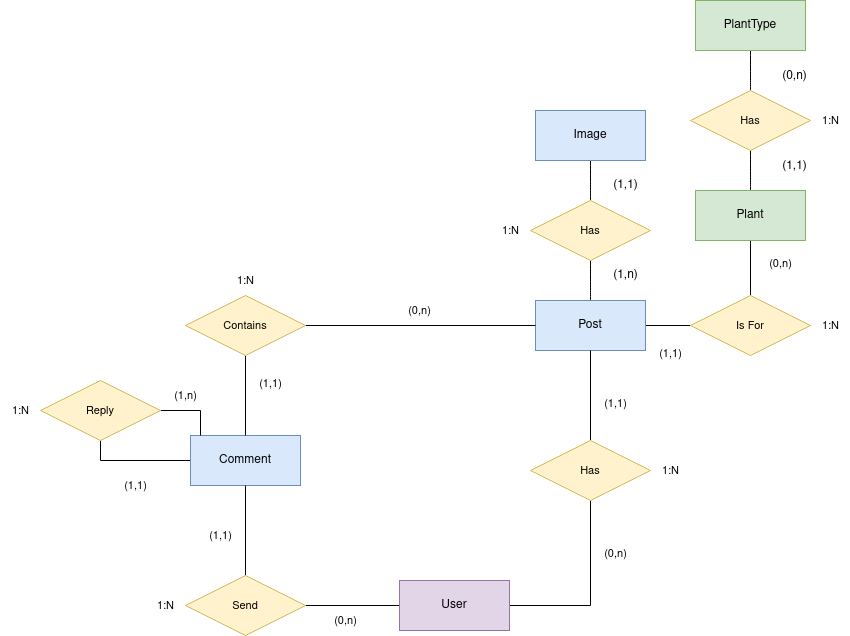

The diagram above was exported from draw.io. Its source (the exported page's mxGraphModel, read from the mxfile embedded in the PNG):
<mxGraphModel dx="2261" dy="1962" grid="1" gridSize="10" guides="1" tooltips="1" connect="1" arrows="1" fold="1" page="1" pageScale="1" pageWidth="827" pageHeight="1169" math="0" shadow="0">
  <root>
    <mxCell id="0" />
    <mxCell id="1" parent="0" />
    <mxCell id="PgOyzT6bufHMFRDEj2bv-12" style="edgeStyle=orthogonalEdgeStyle;shape=connector;rounded=0;orthogonalLoop=1;jettySize=auto;html=1;strokeColor=default;align=center;verticalAlign=middle;fontFamily=Helvetica;fontSize=11;fontColor=default;labelBackgroundColor=default;endArrow=none;endFill=0;" parent="1" source="PgOyzT6bufHMFRDEj2bv-1" target="PgOyzT6bufHMFRDEj2bv-11" edge="1">
      <mxGeometry relative="1" as="geometry" />
    </mxCell>
    <mxCell id="PgOyzT6bufHMFRDEj2bv-20" style="edgeStyle=orthogonalEdgeStyle;shape=connector;rounded=0;orthogonalLoop=1;jettySize=auto;html=1;strokeColor=default;align=center;verticalAlign=middle;fontFamily=Helvetica;fontSize=11;fontColor=default;labelBackgroundColor=default;endArrow=none;endFill=0;" parent="1" source="PgOyzT6bufHMFRDEj2bv-1" target="PgOyzT6bufHMFRDEj2bv-5" edge="1">
      <mxGeometry relative="1" as="geometry" />
    </mxCell>
    <mxCell id="PgOyzT6bufHMFRDEj2bv-22" style="edgeStyle=orthogonalEdgeStyle;shape=connector;rounded=0;orthogonalLoop=1;jettySize=auto;html=1;strokeColor=default;align=center;verticalAlign=middle;fontFamily=Helvetica;fontSize=11;fontColor=default;labelBackgroundColor=default;endArrow=none;endFill=0;" parent="1" source="PgOyzT6bufHMFRDEj2bv-3" target="PgOyzT6bufHMFRDEj2bv-19" edge="1">
      <mxGeometry relative="1" as="geometry">
        <Array as="points">
          <mxPoint x="60" y="300" />
          <mxPoint x="60" y="250" />
        </Array>
      </mxGeometry>
    </mxCell>
    <mxCell id="PgOyzT6bufHMFRDEj2bv-1" value="User" style="html=1;whiteSpace=wrap;fillColor=#e1d5e7;strokeColor=#9673a6;" parent="1" vertex="1">
      <mxGeometry x="359" y="420" width="110" height="50" as="geometry" />
    </mxCell>
    <mxCell id="PgOyzT6bufHMFRDEj2bv-35" style="edgeStyle=orthogonalEdgeStyle;shape=connector;rounded=0;orthogonalLoop=1;jettySize=auto;html=1;strokeColor=default;align=center;verticalAlign=middle;fontFamily=Helvetica;fontSize=11;fontColor=default;labelBackgroundColor=default;endArrow=none;endFill=0;" parent="1" source="PgOyzT6bufHMFRDEj2bv-2" target="PgOyzT6bufHMFRDEj2bv-33" edge="1">
      <mxGeometry relative="1" as="geometry" />
    </mxCell>
    <mxCell id="dqVBGntcZWzAxst3hbwr-12" style="edgeStyle=none;shape=connector;curved=1;rounded=0;orthogonalLoop=1;jettySize=auto;html=1;strokeColor=default;align=center;verticalAlign=middle;fontFamily=Helvetica;fontSize=12;fontColor=default;labelBackgroundColor=default;startSize=8;endArrow=none;endFill=0;endSize=8;" edge="1" parent="1" source="PgOyzT6bufHMFRDEj2bv-2" target="dqVBGntcZWzAxst3hbwr-10">
      <mxGeometry relative="1" as="geometry" />
    </mxCell>
    <mxCell id="PgOyzT6bufHMFRDEj2bv-2" value="Post" style="html=1;whiteSpace=wrap;fillColor=#dae8fc;strokeColor=#6c8ebf;" parent="1" vertex="1">
      <mxGeometry x="495" y="140" width="110" height="50" as="geometry" />
    </mxCell>
    <mxCell id="PgOyzT6bufHMFRDEj2bv-3" value="Comment" style="html=1;whiteSpace=wrap;fillColor=#dae8fc;strokeColor=#6c8ebf;" parent="1" vertex="1">
      <mxGeometry x="150" y="275" width="110" height="50" as="geometry" />
    </mxCell>
    <mxCell id="PgOyzT6bufHMFRDEj2bv-21" style="edgeStyle=orthogonalEdgeStyle;shape=connector;rounded=0;orthogonalLoop=1;jettySize=auto;html=1;strokeColor=default;align=center;verticalAlign=middle;fontFamily=Helvetica;fontSize=11;fontColor=default;labelBackgroundColor=default;endArrow=none;endFill=0;" parent="1" source="PgOyzT6bufHMFRDEj2bv-5" target="PgOyzT6bufHMFRDEj2bv-2" edge="1">
      <mxGeometry relative="1" as="geometry" />
    </mxCell>
    <mxCell id="PgOyzT6bufHMFRDEj2bv-5" value="Has" style="shape=rhombus;perimeter=rhombusPerimeter;whiteSpace=wrap;html=1;align=center;fontFamily=Helvetica;fontSize=11;labelBackgroundColor=none;fillColor=#fff2cc;strokeColor=#d6b656;" parent="1" vertex="1">
      <mxGeometry x="490" y="280" width="120" height="60" as="geometry" />
    </mxCell>
    <mxCell id="PgOyzT6bufHMFRDEj2bv-8" value="(0,n)" style="text;html=1;align=center;verticalAlign=middle;resizable=0;points=[];autosize=1;strokeColor=none;fillColor=none;fontFamily=Helvetica;fontSize=11;fontColor=default;labelBackgroundColor=none;" parent="1" vertex="1">
      <mxGeometry x="550" y="378" width="50" height="30" as="geometry" />
    </mxCell>
    <mxCell id="PgOyzT6bufHMFRDEj2bv-9" value="(1,1)" style="text;html=1;align=center;verticalAlign=middle;resizable=0;points=[];autosize=1;strokeColor=none;fillColor=none;fontFamily=Helvetica;fontSize=11;fontColor=default;labelBackgroundColor=none;" parent="1" vertex="1">
      <mxGeometry x="550" y="228" width="50" height="30" as="geometry" />
    </mxCell>
    <mxCell id="PgOyzT6bufHMFRDEj2bv-10" value="1:N" style="text;html=1;align=center;verticalAlign=middle;resizable=0;points=[];autosize=1;strokeColor=none;fillColor=none;fontFamily=Helvetica;fontSize=11;fontColor=default;labelBackgroundColor=none;" parent="1" vertex="1">
      <mxGeometry x="610" y="295" width="40" height="30" as="geometry" />
    </mxCell>
    <mxCell id="PgOyzT6bufHMFRDEj2bv-13" style="edgeStyle=orthogonalEdgeStyle;shape=connector;rounded=0;orthogonalLoop=1;jettySize=auto;html=1;strokeColor=default;align=center;verticalAlign=middle;fontFamily=Helvetica;fontSize=11;fontColor=default;labelBackgroundColor=default;endArrow=none;endFill=0;" parent="1" source="PgOyzT6bufHMFRDEj2bv-11" target="PgOyzT6bufHMFRDEj2bv-3" edge="1">
      <mxGeometry relative="1" as="geometry" />
    </mxCell>
    <mxCell id="PgOyzT6bufHMFRDEj2bv-11" value="Send" style="shape=rhombus;perimeter=rhombusPerimeter;whiteSpace=wrap;html=1;align=center;fontFamily=Helvetica;fontSize=11;labelBackgroundColor=none;fillColor=#fff2cc;strokeColor=#d6b656;" parent="1" vertex="1">
      <mxGeometry x="145" y="415" width="120" height="60" as="geometry" />
    </mxCell>
    <mxCell id="PgOyzT6bufHMFRDEj2bv-16" style="edgeStyle=orthogonalEdgeStyle;shape=connector;rounded=0;orthogonalLoop=1;jettySize=auto;html=1;strokeColor=default;align=center;verticalAlign=middle;fontFamily=Helvetica;fontSize=11;fontColor=default;labelBackgroundColor=default;endArrow=none;endFill=0;" parent="1" source="PgOyzT6bufHMFRDEj2bv-15" target="PgOyzT6bufHMFRDEj2bv-2" edge="1">
      <mxGeometry relative="1" as="geometry" />
    </mxCell>
    <mxCell id="PgOyzT6bufHMFRDEj2bv-17" style="edgeStyle=orthogonalEdgeStyle;shape=connector;rounded=0;orthogonalLoop=1;jettySize=auto;html=1;strokeColor=default;align=center;verticalAlign=middle;fontFamily=Helvetica;fontSize=11;fontColor=default;labelBackgroundColor=default;endArrow=none;endFill=0;" parent="1" source="PgOyzT6bufHMFRDEj2bv-15" target="PgOyzT6bufHMFRDEj2bv-3" edge="1">
      <mxGeometry relative="1" as="geometry" />
    </mxCell>
    <mxCell id="PgOyzT6bufHMFRDEj2bv-15" value="Contains" style="shape=rhombus;perimeter=rhombusPerimeter;whiteSpace=wrap;html=1;align=center;fontFamily=Helvetica;fontSize=11;labelBackgroundColor=none;fillColor=#fff2cc;strokeColor=#d6b656;" parent="1" vertex="1">
      <mxGeometry x="145" y="135" width="120" height="60" as="geometry" />
    </mxCell>
    <mxCell id="PgOyzT6bufHMFRDEj2bv-23" style="edgeStyle=orthogonalEdgeStyle;shape=connector;rounded=0;orthogonalLoop=1;jettySize=auto;html=1;strokeColor=default;align=center;verticalAlign=middle;fontFamily=Helvetica;fontSize=11;fontColor=default;labelBackgroundColor=default;endArrow=none;endFill=0;" parent="1" source="PgOyzT6bufHMFRDEj2bv-19" target="PgOyzT6bufHMFRDEj2bv-3" edge="1">
      <mxGeometry relative="1" as="geometry">
        <Array as="points">
          <mxPoint x="160" y="250" />
        </Array>
      </mxGeometry>
    </mxCell>
    <mxCell id="PgOyzT6bufHMFRDEj2bv-19" value="Reply" style="shape=rhombus;perimeter=rhombusPerimeter;whiteSpace=wrap;html=1;align=center;fontFamily=Helvetica;fontSize=11;labelBackgroundColor=none;fillColor=#fff2cc;strokeColor=#d6b656;" parent="1" vertex="1">
      <mxGeometry y="220" width="120" height="60" as="geometry" />
    </mxCell>
    <mxCell id="PgOyzT6bufHMFRDEj2bv-24" value="(0,n)" style="text;html=1;align=center;verticalAlign=middle;resizable=0;points=[];autosize=1;strokeColor=none;fillColor=none;fontFamily=Helvetica;fontSize=11;fontColor=default;labelBackgroundColor=none;" parent="1" vertex="1">
      <mxGeometry x="280" y="445" width="50" height="30" as="geometry" />
    </mxCell>
    <mxCell id="PgOyzT6bufHMFRDEj2bv-25" value="(1,1)" style="text;html=1;align=center;verticalAlign=middle;resizable=0;points=[];autosize=1;strokeColor=none;fillColor=none;fontFamily=Helvetica;fontSize=11;fontColor=default;labelBackgroundColor=none;" parent="1" vertex="1">
      <mxGeometry x="155" y="360" width="50" height="30" as="geometry" />
    </mxCell>
    <mxCell id="PgOyzT6bufHMFRDEj2bv-26" value="1:N" style="text;html=1;align=center;verticalAlign=middle;resizable=0;points=[];autosize=1;strokeColor=none;fillColor=none;fontFamily=Helvetica;fontSize=11;fontColor=default;labelBackgroundColor=none;" parent="1" vertex="1">
      <mxGeometry x="105" y="430" width="40" height="30" as="geometry" />
    </mxCell>
    <mxCell id="PgOyzT6bufHMFRDEj2bv-27" value="(0,n)" style="text;html=1;align=center;verticalAlign=middle;resizable=0;points=[];autosize=1;strokeColor=none;fillColor=none;fontFamily=Helvetica;fontSize=11;fontColor=default;labelBackgroundColor=none;" parent="1" vertex="1">
      <mxGeometry x="354" y="135" width="50" height="30" as="geometry" />
    </mxCell>
    <mxCell id="PgOyzT6bufHMFRDEj2bv-28" value="(1,1)" style="text;html=1;align=center;verticalAlign=middle;resizable=0;points=[];autosize=1;strokeColor=none;fillColor=none;fontFamily=Helvetica;fontSize=11;fontColor=default;labelBackgroundColor=none;" parent="1" vertex="1">
      <mxGeometry x="205" y="208" width="50" height="30" as="geometry" />
    </mxCell>
    <mxCell id="PgOyzT6bufHMFRDEj2bv-29" value="1:N" style="text;html=1;align=center;verticalAlign=middle;resizable=0;points=[];autosize=1;strokeColor=none;fillColor=none;fontFamily=Helvetica;fontSize=11;fontColor=default;labelBackgroundColor=none;" parent="1" vertex="1">
      <mxGeometry x="185" y="105" width="40" height="30" as="geometry" />
    </mxCell>
    <mxCell id="PgOyzT6bufHMFRDEj2bv-30" value="(1,1)" style="text;html=1;align=center;verticalAlign=middle;resizable=0;points=[];autosize=1;strokeColor=none;fillColor=none;fontFamily=Helvetica;fontSize=11;fontColor=default;labelBackgroundColor=none;" parent="1" vertex="1">
      <mxGeometry x="70" y="310" width="50" height="30" as="geometry" />
    </mxCell>
    <mxCell id="PgOyzT6bufHMFRDEj2bv-31" value="(1,n)" style="text;html=1;align=center;verticalAlign=middle;resizable=0;points=[];autosize=1;strokeColor=none;fillColor=none;fontFamily=Helvetica;fontSize=11;fontColor=default;labelBackgroundColor=none;" parent="1" vertex="1">
      <mxGeometry x="120" y="220" width="50" height="30" as="geometry" />
    </mxCell>
    <mxCell id="PgOyzT6bufHMFRDEj2bv-32" value="1:N" style="text;html=1;align=center;verticalAlign=middle;resizable=0;points=[];autosize=1;strokeColor=none;fillColor=none;fontFamily=Helvetica;fontSize=11;fontColor=default;labelBackgroundColor=none;" parent="1" vertex="1">
      <mxGeometry x="-40" y="235" width="40" height="30" as="geometry" />
    </mxCell>
    <mxCell id="PgOyzT6bufHMFRDEj2bv-36" style="edgeStyle=orthogonalEdgeStyle;shape=connector;rounded=0;orthogonalLoop=1;jettySize=auto;html=1;strokeColor=default;align=center;verticalAlign=middle;fontFamily=Helvetica;fontSize=11;fontColor=default;labelBackgroundColor=default;endArrow=none;endFill=0;" parent="1" source="PgOyzT6bufHMFRDEj2bv-33" target="PgOyzT6bufHMFRDEj2bv-34" edge="1">
      <mxGeometry relative="1" as="geometry" />
    </mxCell>
    <mxCell id="PgOyzT6bufHMFRDEj2bv-33" value="Is For" style="shape=rhombus;perimeter=rhombusPerimeter;whiteSpace=wrap;html=1;align=center;fontFamily=Helvetica;fontSize=11;labelBackgroundColor=none;fillColor=#fff2cc;strokeColor=#d6b656;" parent="1" vertex="1">
      <mxGeometry x="650" y="135" width="120" height="60" as="geometry" />
    </mxCell>
    <mxCell id="dqVBGntcZWzAxst3hbwr-7" style="edgeStyle=none;shape=connector;curved=1;rounded=0;orthogonalLoop=1;jettySize=auto;html=1;strokeColor=default;align=center;verticalAlign=middle;fontFamily=Helvetica;fontSize=12;fontColor=default;labelBackgroundColor=default;startSize=8;endArrow=none;endFill=0;endSize=8;" edge="1" parent="1" source="PgOyzT6bufHMFRDEj2bv-34" target="dqVBGntcZWzAxst3hbwr-1">
      <mxGeometry relative="1" as="geometry" />
    </mxCell>
    <mxCell id="PgOyzT6bufHMFRDEj2bv-34" value="Plant" style="html=1;whiteSpace=wrap;fillColor=#d5e8d4;strokeColor=#82b366;" parent="1" vertex="1">
      <mxGeometry x="655" y="30" width="110" height="50" as="geometry" />
    </mxCell>
    <mxCell id="PgOyzT6bufHMFRDEj2bv-37" value="(1,1)" style="text;html=1;align=center;verticalAlign=middle;resizable=0;points=[];autosize=1;strokeColor=none;fillColor=none;fontFamily=Helvetica;fontSize=11;fontColor=default;labelBackgroundColor=none;" parent="1" vertex="1">
      <mxGeometry x="605" y="178" width="50" height="30" as="geometry" />
    </mxCell>
    <mxCell id="PgOyzT6bufHMFRDEj2bv-38" value="(0,n)" style="text;html=1;align=center;verticalAlign=middle;resizable=0;points=[];autosize=1;strokeColor=none;fillColor=none;fontFamily=Helvetica;fontSize=11;fontColor=default;labelBackgroundColor=none;" parent="1" vertex="1">
      <mxGeometry x="715" y="88" width="50" height="30" as="geometry" />
    </mxCell>
    <mxCell id="PgOyzT6bufHMFRDEj2bv-39" value="1:N" style="text;html=1;align=center;verticalAlign=middle;resizable=0;points=[];autosize=1;strokeColor=none;fillColor=none;fontFamily=Helvetica;fontSize=11;fontColor=default;labelBackgroundColor=none;" parent="1" vertex="1">
      <mxGeometry x="770" y="150" width="40" height="30" as="geometry" />
    </mxCell>
    <mxCell id="dqVBGntcZWzAxst3hbwr-4" style="edgeStyle=none;curved=1;rounded=0;orthogonalLoop=1;jettySize=auto;html=1;fontSize=12;startSize=8;endSize=8;endArrow=none;endFill=0;" edge="1" parent="1" source="dqVBGntcZWzAxst3hbwr-1" target="dqVBGntcZWzAxst3hbwr-2">
      <mxGeometry relative="1" as="geometry" />
    </mxCell>
    <mxCell id="dqVBGntcZWzAxst3hbwr-1" value="Has" style="shape=rhombus;perimeter=rhombusPerimeter;whiteSpace=wrap;html=1;align=center;fontFamily=Helvetica;fontSize=11;labelBackgroundColor=none;fillColor=#fff2cc;strokeColor=#d6b656;" vertex="1" parent="1">
      <mxGeometry x="650" y="-70" width="120" height="60" as="geometry" />
    </mxCell>
    <mxCell id="dqVBGntcZWzAxst3hbwr-2" value="PlantType" style="html=1;whiteSpace=wrap;fillColor=#d5e8d4;strokeColor=#82b366;" vertex="1" parent="1">
      <mxGeometry x="655" y="-160" width="110" height="50" as="geometry" />
    </mxCell>
    <mxCell id="dqVBGntcZWzAxst3hbwr-6" value="1:N" style="text;html=1;align=center;verticalAlign=middle;resizable=0;points=[];autosize=1;strokeColor=none;fillColor=none;fontFamily=Helvetica;fontSize=11;fontColor=default;labelBackgroundColor=none;" vertex="1" parent="1">
      <mxGeometry x="770" y="-55" width="40" height="30" as="geometry" />
    </mxCell>
    <mxCell id="dqVBGntcZWzAxst3hbwr-8" value="(1,1)" style="text;html=1;align=center;verticalAlign=middle;resizable=0;points=[];autosize=1;strokeColor=none;fillColor=none;fontSize=12;fontFamily=Helvetica;fontColor=default;labelBackgroundColor=default;" vertex="1" parent="1">
      <mxGeometry x="729" y="-9" width="50" height="30" as="geometry" />
    </mxCell>
    <mxCell id="dqVBGntcZWzAxst3hbwr-9" value="(0,n)" style="text;html=1;align=center;verticalAlign=middle;resizable=0;points=[];autosize=1;strokeColor=none;fillColor=none;fontSize=12;fontFamily=Helvetica;fontColor=default;labelBackgroundColor=default;" vertex="1" parent="1">
      <mxGeometry x="729" y="-99" width="50" height="30" as="geometry" />
    </mxCell>
    <mxCell id="dqVBGntcZWzAxst3hbwr-13" style="edgeStyle=none;shape=connector;curved=1;rounded=0;orthogonalLoop=1;jettySize=auto;html=1;strokeColor=default;align=center;verticalAlign=middle;fontFamily=Helvetica;fontSize=12;fontColor=default;labelBackgroundColor=default;startSize=8;endArrow=none;endFill=0;endSize=8;" edge="1" parent="1" source="dqVBGntcZWzAxst3hbwr-10" target="dqVBGntcZWzAxst3hbwr-11">
      <mxGeometry relative="1" as="geometry" />
    </mxCell>
    <mxCell id="dqVBGntcZWzAxst3hbwr-10" value="Has" style="shape=rhombus;perimeter=rhombusPerimeter;whiteSpace=wrap;html=1;align=center;fontFamily=Helvetica;fontSize=11;labelBackgroundColor=none;fillColor=#fff2cc;strokeColor=#d6b656;" vertex="1" parent="1">
      <mxGeometry x="490" y="40" width="120" height="60" as="geometry" />
    </mxCell>
    <mxCell id="dqVBGntcZWzAxst3hbwr-11" value="Image" style="html=1;whiteSpace=wrap;fillColor=#dae8fc;strokeColor=#6c8ebf;" vertex="1" parent="1">
      <mxGeometry x="495" y="-50" width="110" height="50" as="geometry" />
    </mxCell>
    <mxCell id="dqVBGntcZWzAxst3hbwr-14" value="1:N" style="text;html=1;align=center;verticalAlign=middle;resizable=0;points=[];autosize=1;strokeColor=none;fillColor=none;fontFamily=Helvetica;fontSize=11;fontColor=default;labelBackgroundColor=none;" vertex="1" parent="1">
      <mxGeometry x="450" y="55" width="40" height="30" as="geometry" />
    </mxCell>
    <mxCell id="dqVBGntcZWzAxst3hbwr-15" value="(1,n)" style="text;html=1;align=center;verticalAlign=middle;resizable=0;points=[];autosize=1;strokeColor=none;fillColor=none;fontSize=12;fontFamily=Helvetica;fontColor=default;labelBackgroundColor=default;" vertex="1" parent="1">
      <mxGeometry x="560" y="100" width="50" height="30" as="geometry" />
    </mxCell>
    <mxCell id="dqVBGntcZWzAxst3hbwr-16" value="(1,1)" style="text;html=1;align=center;verticalAlign=middle;resizable=0;points=[];autosize=1;strokeColor=none;fillColor=none;fontSize=12;fontFamily=Helvetica;fontColor=default;labelBackgroundColor=default;" vertex="1" parent="1">
      <mxGeometry x="560" y="10" width="50" height="30" as="geometry" />
    </mxCell>
  </root>
</mxGraphModel>